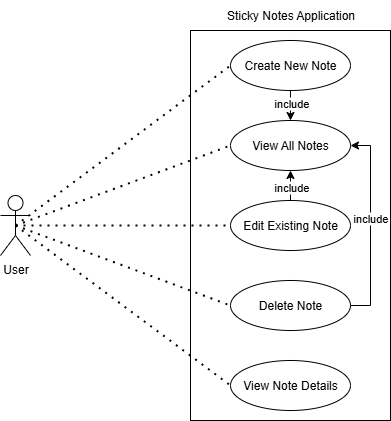

The diagram above was exported from draw.io. Its source (the exported page's mxGraphModel, read from the mxfile embedded in the PNG):
<mxGraphModel dx="1142" dy="495" grid="1" gridSize="10" guides="1" tooltips="1" connect="1" arrows="1" fold="1" page="1" pageScale="1" pageWidth="850" pageHeight="1100" math="0" shadow="0">
  <root>
    <mxCell id="0" />
    <mxCell id="1" parent="0" />
    <mxCell id="ae6mViYCwd6gxl821Wkg-1" value="" style="rounded=0;whiteSpace=wrap;html=1;" parent="1" vertex="1">
      <mxGeometry x="220" y="60" width="200" height="390" as="geometry" />
    </mxCell>
    <mxCell id="ae6mViYCwd6gxl821Wkg-4" value="Sticky Notes Application" style="text;html=1;align=center;verticalAlign=middle;resizable=0;points=[];autosize=1;strokeColor=none;fillColor=none;" parent="1" vertex="1">
      <mxGeometry x="245" y="30" width="150" height="30" as="geometry" />
    </mxCell>
    <mxCell id="bnwVkfSrqYwS0BTa0bHb-11" value="" style="edgeStyle=orthogonalEdgeStyle;rounded=0;orthogonalLoop=1;jettySize=auto;html=1;" edge="1" parent="1" source="ae6mViYCwd6gxl821Wkg-5" target="ae6mViYCwd6gxl821Wkg-9">
      <mxGeometry relative="1" as="geometry" />
    </mxCell>
    <mxCell id="bnwVkfSrqYwS0BTa0bHb-15" value="include" style="edgeLabel;html=1;align=center;verticalAlign=middle;resizable=0;points=[];" vertex="1" connectable="0" parent="bnwVkfSrqYwS0BTa0bHb-11">
      <mxGeometry x="0.2764" relative="1" as="geometry">
        <mxPoint as="offset" />
      </mxGeometry>
    </mxCell>
    <mxCell id="ae6mViYCwd6gxl821Wkg-5" value="Create New Note" style="ellipse;whiteSpace=wrap;html=1;" parent="1" vertex="1">
      <mxGeometry x="260" y="70" width="120" height="50" as="geometry" />
    </mxCell>
    <mxCell id="bnwVkfSrqYwS0BTa0bHb-18" style="edgeStyle=orthogonalEdgeStyle;rounded=0;orthogonalLoop=1;jettySize=auto;html=1;exitX=1;exitY=0.5;exitDx=0;exitDy=0;entryX=1;entryY=0.5;entryDx=0;entryDy=0;" edge="1" parent="1" source="ae6mViYCwd6gxl821Wkg-6" target="ae6mViYCwd6gxl821Wkg-9">
      <mxGeometry relative="1" as="geometry" />
    </mxCell>
    <mxCell id="bnwVkfSrqYwS0BTa0bHb-19" value="include" style="edgeLabel;html=1;align=center;verticalAlign=middle;resizable=0;points=[];" vertex="1" connectable="0" parent="bnwVkfSrqYwS0BTa0bHb-18">
      <mxGeometry x="0.0809" y="1" relative="1" as="geometry">
        <mxPoint as="offset" />
      </mxGeometry>
    </mxCell>
    <mxCell id="ae6mViYCwd6gxl821Wkg-6" value="Delete Note" style="ellipse;whiteSpace=wrap;html=1;" parent="1" vertex="1">
      <mxGeometry x="260" y="310" width="120" height="50" as="geometry" />
    </mxCell>
    <mxCell id="bnwVkfSrqYwS0BTa0bHb-16" value="" style="edgeStyle=orthogonalEdgeStyle;rounded=0;orthogonalLoop=1;jettySize=auto;html=1;" edge="1" parent="1" source="ae6mViYCwd6gxl821Wkg-7" target="ae6mViYCwd6gxl821Wkg-9">
      <mxGeometry relative="1" as="geometry" />
    </mxCell>
    <mxCell id="bnwVkfSrqYwS0BTa0bHb-17" value="include" style="edgeLabel;html=1;align=center;verticalAlign=middle;resizable=0;points=[];" vertex="1" connectable="0" parent="bnwVkfSrqYwS0BTa0bHb-16">
      <mxGeometry x="0.3636" relative="1" as="geometry">
        <mxPoint as="offset" />
      </mxGeometry>
    </mxCell>
    <mxCell id="ae6mViYCwd6gxl821Wkg-7" value="Edit Existing Note" style="ellipse;whiteSpace=wrap;html=1;" parent="1" vertex="1">
      <mxGeometry x="260" y="230" width="120" height="50" as="geometry" />
    </mxCell>
    <mxCell id="ae6mViYCwd6gxl821Wkg-8" value="View Note Details" style="ellipse;whiteSpace=wrap;html=1;" parent="1" vertex="1">
      <mxGeometry x="260" y="390" width="120" height="50" as="geometry" />
    </mxCell>
    <mxCell id="ae6mViYCwd6gxl821Wkg-9" value="View All Notes" style="ellipse;whiteSpace=wrap;html=1;" parent="1" vertex="1">
      <mxGeometry x="260" y="150" width="120" height="50" as="geometry" />
    </mxCell>
    <mxCell id="ae6mViYCwd6gxl821Wkg-10" value="User" style="shape=umlActor;verticalLabelPosition=bottom;verticalAlign=top;html=1;outlineConnect=0;" parent="1" vertex="1">
      <mxGeometry x="30" y="225" width="30" height="60" as="geometry" />
    </mxCell>
    <mxCell id="bnwVkfSrqYwS0BTa0bHb-6" value="" style="endArrow=none;dashed=1;html=1;dashPattern=1 3;strokeWidth=2;rounded=0;exitX=0.5;exitY=0.5;exitDx=0;exitDy=0;exitPerimeter=0;entryX=0;entryY=0.5;entryDx=0;entryDy=0;" edge="1" parent="1" source="ae6mViYCwd6gxl821Wkg-10" target="ae6mViYCwd6gxl821Wkg-7">
      <mxGeometry width="50" height="50" relative="1" as="geometry">
        <mxPoint x="220" y="290" as="sourcePoint" />
        <mxPoint x="270" y="240" as="targetPoint" />
      </mxGeometry>
    </mxCell>
    <mxCell id="bnwVkfSrqYwS0BTa0bHb-7" value="" style="endArrow=none;dashed=1;html=1;dashPattern=1 3;strokeWidth=2;rounded=0;exitX=0.5;exitY=0.5;exitDx=0;exitDy=0;exitPerimeter=0;entryX=0;entryY=0.5;entryDx=0;entryDy=0;" edge="1" parent="1" source="ae6mViYCwd6gxl821Wkg-10" target="ae6mViYCwd6gxl821Wkg-6">
      <mxGeometry width="50" height="50" relative="1" as="geometry">
        <mxPoint x="160" y="275" as="sourcePoint" />
        <mxPoint x="210" y="225" as="targetPoint" />
      </mxGeometry>
    </mxCell>
    <mxCell id="bnwVkfSrqYwS0BTa0bHb-8" value="" style="endArrow=none;dashed=1;html=1;dashPattern=1 3;strokeWidth=2;rounded=0;entryX=0;entryY=0.5;entryDx=0;entryDy=0;exitX=0.5;exitY=0.5;exitDx=0;exitDy=0;exitPerimeter=0;" edge="1" parent="1" source="ae6mViYCwd6gxl821Wkg-10" target="ae6mViYCwd6gxl821Wkg-8">
      <mxGeometry width="50" height="50" relative="1" as="geometry">
        <mxPoint x="220" y="290" as="sourcePoint" />
        <mxPoint x="270" y="240" as="targetPoint" />
      </mxGeometry>
    </mxCell>
    <mxCell id="bnwVkfSrqYwS0BTa0bHb-9" value="" style="endArrow=none;dashed=1;html=1;dashPattern=1 3;strokeWidth=2;rounded=0;exitX=0.5;exitY=0.5;exitDx=0;exitDy=0;exitPerimeter=0;entryX=0;entryY=0.5;entryDx=0;entryDy=0;" edge="1" parent="1" source="ae6mViYCwd6gxl821Wkg-10" target="ae6mViYCwd6gxl821Wkg-9">
      <mxGeometry width="50" height="50" relative="1" as="geometry">
        <mxPoint x="220" y="290" as="sourcePoint" />
        <mxPoint x="270" y="240" as="targetPoint" />
      </mxGeometry>
    </mxCell>
    <mxCell id="bnwVkfSrqYwS0BTa0bHb-10" value="" style="endArrow=none;dashed=1;html=1;dashPattern=1 3;strokeWidth=2;rounded=0;exitX=0.5;exitY=0.5;exitDx=0;exitDy=0;exitPerimeter=0;entryX=0;entryY=0.5;entryDx=0;entryDy=0;" edge="1" parent="1" source="ae6mViYCwd6gxl821Wkg-10" target="ae6mViYCwd6gxl821Wkg-5">
      <mxGeometry width="50" height="50" relative="1" as="geometry">
        <mxPoint x="220" y="290" as="sourcePoint" />
        <mxPoint x="270" y="240" as="targetPoint" />
      </mxGeometry>
    </mxCell>
  </root>
</mxGraphModel>